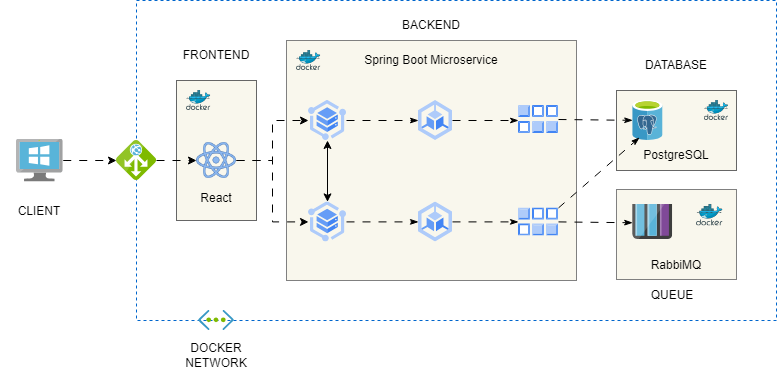

The diagram above was exported from draw.io. Its source (the exported page's mxGraphModel, read from the mxfile embedded in the PNG):
<mxGraphModel dx="1434" dy="738" grid="1" gridSize="10" guides="1" tooltips="1" connect="1" arrows="1" fold="1" page="1" pageScale="1" pageWidth="850" pageHeight="1100" math="0" shadow="0">
  <root>
    <mxCell id="0" />
    <mxCell id="1" parent="0" />
    <mxCell id="BTmaYTMrtKiPDIi7nzFV-117" value="" style="rounded=0;whiteSpace=wrap;html=1;fillColor=none;dashed=1;strokeColor=#0066CC;" parent="1" vertex="1">
      <mxGeometry x="160" y="80" width="640" height="320" as="geometry" />
    </mxCell>
    <mxCell id="BTmaYTMrtKiPDIi7nzFV-130" value="" style="rounded=0;whiteSpace=wrap;html=1;fillColor=#f9f7ed;strokeColor=#666666;" parent="1" vertex="1">
      <mxGeometry x="200" y="160" width="80" height="140" as="geometry" />
    </mxCell>
    <mxCell id="BTmaYTMrtKiPDIi7nzFV-95" value="" style="rounded=0;whiteSpace=wrap;html=1;fillColor=#f9f7ed;strokeColor=#808080;" parent="1" vertex="1">
      <mxGeometry x="310" y="120" width="290" height="240" as="geometry" />
    </mxCell>
    <mxCell id="BTmaYTMrtKiPDIi7nzFV-96" value="" style="rounded=0;whiteSpace=wrap;html=1;fillColor=#f9f7ed;strokeColor=#666666;" parent="1" vertex="1">
      <mxGeometry x="640" y="170" width="120" height="80" as="geometry" />
    </mxCell>
    <mxCell id="BTmaYTMrtKiPDIi7nzFV-97" value="" style="rounded=0;whiteSpace=wrap;html=1;fillColor=#f9f7ed;strokeColor=#808080;" parent="1" vertex="1">
      <mxGeometry x="640" y="269" width="120" height="90" as="geometry" />
    </mxCell>
    <mxCell id="BTmaYTMrtKiPDIi7nzFV-81" value="" style="editableCssRules=.*;html=1;shape=image;verticalLabelPosition=bottom;labelBackgroundColor=#ffffff;verticalAlign=top;aspect=fixed;imageAspect=0;image=data:image/svg+xml,(base64 omitted: 1768 chars);" parent="1" vertex="1">
      <mxGeometry x="332" y="180" width="38" height="40" as="geometry" />
    </mxCell>
    <mxCell id="BTmaYTMrtKiPDIi7nzFV-82" value="" style="editableCssRules=.*;html=1;shape=image;verticalLabelPosition=bottom;labelBackgroundColor=#ffffff;verticalAlign=top;aspect=fixed;imageAspect=0;image=data:image/svg+xml,(base64 omitted: 1048 chars);" parent="1" vertex="1">
      <mxGeometry x="442" y="180" width="34" height="40" as="geometry" />
    </mxCell>
    <mxCell id="BTmaYTMrtKiPDIi7nzFV-85" value="" style="editableCssRules=.*;html=1;shape=image;verticalLabelPosition=bottom;labelBackgroundColor=#ffffff;verticalAlign=top;aspect=fixed;imageAspect=0;image=data:image/svg+xml,(base64 omitted: 1048 chars);" parent="1" vertex="1">
      <mxGeometry x="442" y="281.4" width="34" height="40" as="geometry" />
    </mxCell>
    <mxCell id="BTmaYTMrtKiPDIi7nzFV-87" value="" style="editableCssRules=.*;html=1;shape=image;verticalLabelPosition=bottom;labelBackgroundColor=#ffffff;verticalAlign=top;aspect=fixed;imageAspect=0;image=data:image/svg+xml,(base64 omitted: 2364 chars);" parent="1" vertex="1">
      <mxGeometry x="542" y="185" width="40" height="28" as="geometry" />
    </mxCell>
    <mxCell id="BTmaYTMrtKiPDIi7nzFV-88" value="" style="image;sketch=0;aspect=fixed;html=1;points=[];align=center;fontSize=12;image=img/lib/mscae/Docker.svg;" parent="1" vertex="1">
      <mxGeometry x="320" y="130" width="24.39" height="20" as="geometry" />
    </mxCell>
    <mxCell id="BTmaYTMrtKiPDIi7nzFV-89" value="" style="image;sketch=0;aspect=fixed;html=1;points=[];align=center;fontSize=12;image=img/lib/mscae/Azure_Database_for_PostgreSQL_servers.svg;" parent="1" vertex="1">
      <mxGeometry x="656.19" y="180" width="30.4" height="40" as="geometry" />
    </mxCell>
    <mxCell id="BTmaYTMrtKiPDIi7nzFV-90" value="" style="image;sketch=0;aspect=fixed;html=1;points=[];align=center;fontSize=12;image=img/lib/mscae/Queues_Storage.svg;" parent="1" vertex="1">
      <mxGeometry x="656.19" y="283.8" width="40" height="35.2" as="geometry" />
    </mxCell>
    <mxCell id="BTmaYTMrtKiPDIi7nzFV-94" value="" style="image;sketch=0;aspect=fixed;html=1;points=[];align=center;fontSize=12;image=img/lib/mscae/Docker.svg;" parent="1" vertex="1">
      <mxGeometry x="720" y="283.8" width="26.59" height="21.8" as="geometry" />
    </mxCell>
    <mxCell id="BTmaYTMrtKiPDIi7nzFV-98" value="" style="editableCssRules=.*;html=1;shape=image;verticalLabelPosition=bottom;labelBackgroundColor=#ffffff;verticalAlign=top;aspect=fixed;imageAspect=0;image=data:image/svg+xml,(base64 omitted: 1768 chars);" parent="1" vertex="1">
      <mxGeometry x="332" y="281.4" width="38" height="40" as="geometry" />
    </mxCell>
    <mxCell id="BTmaYTMrtKiPDIi7nzFV-100" value="" style="editableCssRules=.*;html=1;shape=image;verticalLabelPosition=bottom;labelBackgroundColor=#ffffff;verticalAlign=top;aspect=fixed;imageAspect=0;image=data:image/svg+xml,(base64 omitted: 2364 chars);" parent="1" vertex="1">
      <mxGeometry x="542" y="287.4" width="40" height="28" as="geometry" />
    </mxCell>
    <mxCell id="BTmaYTMrtKiPDIi7nzFV-101" value="" style="endArrow=classicThin;dashed=1;html=1;rounded=0;exitX=1;exitY=0.5;exitDx=0;exitDy=0;entryX=0;entryY=0.5;entryDx=0;entryDy=0;endFill=1;flowAnimation=1;dashPattern=8 8;" parent="1" source="BTmaYTMrtKiPDIi7nzFV-81" target="BTmaYTMrtKiPDIi7nzFV-82" edge="1">
      <mxGeometry width="50" height="50" relative="1" as="geometry">
        <mxPoint x="372" y="260" as="sourcePoint" />
        <mxPoint x="422" y="210" as="targetPoint" />
      </mxGeometry>
    </mxCell>
    <mxCell id="BTmaYTMrtKiPDIi7nzFV-102" value="" style="endArrow=classicThin;dashed=1;html=1;rounded=0;exitX=1;exitY=0.5;exitDx=0;exitDy=0;endFill=1;flowAnimation=1;dashPattern=8 8;" parent="1" source="BTmaYTMrtKiPDIi7nzFV-82" edge="1">
      <mxGeometry width="50" height="50" relative="1" as="geometry">
        <mxPoint x="476" y="199.66" as="sourcePoint" />
        <mxPoint x="542" y="200" as="targetPoint" />
      </mxGeometry>
    </mxCell>
    <mxCell id="BTmaYTMrtKiPDIi7nzFV-103" value="" style="endArrow=classicThin;dashed=1;html=1;rounded=0;exitX=1;exitY=0.5;exitDx=0;exitDy=0;entryX=0;entryY=0.5;entryDx=0;entryDy=0;endFill=1;dashPattern=8 8;flowAnimation=1;" parent="1" source="BTmaYTMrtKiPDIi7nzFV-98" target="BTmaYTMrtKiPDIi7nzFV-85" edge="1">
      <mxGeometry width="50" height="50" relative="1" as="geometry">
        <mxPoint x="380" y="280" as="sourcePoint" />
        <mxPoint x="452" y="280" as="targetPoint" />
      </mxGeometry>
    </mxCell>
    <mxCell id="BTmaYTMrtKiPDIi7nzFV-104" value="" style="endArrow=classicThin;dashed=1;html=1;rounded=0;exitX=1;exitY=0.5;exitDx=0;exitDy=0;entryX=0;entryY=0.5;entryDx=0;entryDy=0;endFill=1;dashPattern=8 8;flowAnimation=1;" parent="1" source="BTmaYTMrtKiPDIi7nzFV-85" target="BTmaYTMrtKiPDIi7nzFV-100" edge="1">
      <mxGeometry width="50" height="50" relative="1" as="geometry">
        <mxPoint x="476" y="270" as="sourcePoint" />
        <mxPoint x="548" y="270" as="targetPoint" />
      </mxGeometry>
    </mxCell>
    <mxCell id="BTmaYTMrtKiPDIi7nzFV-106" value="" style="endArrow=classicThin;dashed=1;html=1;rounded=0;exitX=1;exitY=0.5;exitDx=0;exitDy=0;entryX=-0.001;entryY=0.524;entryDx=0;entryDy=0;entryPerimeter=0;endFill=1;dashPattern=8 8;flowAnimation=1;" parent="1" source="BTmaYTMrtKiPDIi7nzFV-100" target="BTmaYTMrtKiPDIi7nzFV-90" edge="1">
      <mxGeometry width="50" height="50" relative="1" as="geometry">
        <mxPoint x="566.5899999999999" y="279" as="sourcePoint" />
        <mxPoint x="726.59" y="240" as="targetPoint" />
      </mxGeometry>
    </mxCell>
    <mxCell id="BTmaYTMrtKiPDIi7nzFV-108" value="" style="endArrow=classic;startArrow=classic;html=1;rounded=0;entryX=0.5;entryY=1;entryDx=0;entryDy=0;exitX=0.5;exitY=0;exitDx=0;exitDy=0;" parent="1" source="BTmaYTMrtKiPDIi7nzFV-98" target="BTmaYTMrtKiPDIi7nzFV-81" edge="1">
      <mxGeometry width="50" height="50" relative="1" as="geometry">
        <mxPoint x="332" y="290" as="sourcePoint" />
        <mxPoint x="382" y="240" as="targetPoint" />
      </mxGeometry>
    </mxCell>
    <mxCell id="BTmaYTMrtKiPDIi7nzFV-105" value="" style="endArrow=classicThin;dashed=1;html=1;rounded=0;exitX=1;exitY=0.5;exitDx=0;exitDy=0;endFill=1;flowAnimation=1;dashPattern=8 8;" parent="1" source="BTmaYTMrtKiPDIi7nzFV-87" target="BTmaYTMrtKiPDIi7nzFV-89" edge="1">
      <mxGeometry width="50" height="50" relative="1" as="geometry">
        <mxPoint x="580" y="198.66" as="sourcePoint" />
        <mxPoint x="652" y="198.66" as="targetPoint" />
      </mxGeometry>
    </mxCell>
    <mxCell id="BTmaYTMrtKiPDIi7nzFV-118" value="" style="image;sketch=0;aspect=fixed;html=1;points=[];align=center;fontSize=12;image=img/lib/mscae/Virtual_Network.svg;" parent="1" vertex="1">
      <mxGeometry x="222.15" y="390" width="35.71" height="20" as="geometry" />
    </mxCell>
    <mxCell id="BTmaYTMrtKiPDIi7nzFV-125" value="" style="edgeStyle=orthogonalEdgeStyle;rounded=0;orthogonalLoop=1;jettySize=auto;html=1;dashed=1;dashPattern=8 8;flowAnimation=1;" parent="1" source="BTmaYTMrtKiPDIi7nzFV-119" target="BTmaYTMrtKiPDIi7nzFV-121" edge="1">
      <mxGeometry relative="1" as="geometry" />
    </mxCell>
    <mxCell id="BTmaYTMrtKiPDIi7nzFV-119" value="" style="image;sketch=0;aspect=fixed;html=1;points=[];align=center;fontSize=12;image=img/lib/mscae/Application_Gateway.svg;" parent="1" vertex="1">
      <mxGeometry x="140" y="220" width="40" height="40" as="geometry" />
    </mxCell>
    <mxCell id="BTmaYTMrtKiPDIi7nzFV-123" value="" style="edgeStyle=orthogonalEdgeStyle;rounded=0;orthogonalLoop=1;jettySize=auto;html=1;dashed=1;dashPattern=8 8;flowAnimation=1;" parent="1" source="BTmaYTMrtKiPDIi7nzFV-121" target="BTmaYTMrtKiPDIi7nzFV-81" edge="1">
      <mxGeometry relative="1" as="geometry" />
    </mxCell>
    <mxCell id="BTmaYTMrtKiPDIi7nzFV-124" style="edgeStyle=orthogonalEdgeStyle;rounded=0;orthogonalLoop=1;jettySize=auto;html=1;entryX=0;entryY=0.5;entryDx=0;entryDy=0;dashed=1;dashPattern=8 8;flowAnimation=1;" parent="1" source="BTmaYTMrtKiPDIi7nzFV-121" target="BTmaYTMrtKiPDIi7nzFV-98" edge="1">
      <mxGeometry relative="1" as="geometry" />
    </mxCell>
    <mxCell id="BTmaYTMrtKiPDIi7nzFV-121" value="" style="shape=image;verticalLabelPosition=bottom;labelBackgroundColor=default;verticalAlign=top;aspect=fixed;imageAspect=0;image=data:image/png,(base64 omitted: 27888 chars);" parent="1" vertex="1">
      <mxGeometry x="220" y="220" width="40" height="40" as="geometry" />
    </mxCell>
    <mxCell id="BTmaYTMrtKiPDIi7nzFV-133" value="" style="edgeStyle=orthogonalEdgeStyle;rounded=0;orthogonalLoop=1;jettySize=auto;html=1;dashed=1;dashPattern=8 8;flowAnimation=1;" parent="1" source="BTmaYTMrtKiPDIi7nzFV-126" target="BTmaYTMrtKiPDIi7nzFV-119" edge="1">
      <mxGeometry relative="1" as="geometry" />
    </mxCell>
    <mxCell id="BTmaYTMrtKiPDIi7nzFV-126" value="" style="image;sketch=0;aspect=fixed;html=1;points=[];align=center;fontSize=12;image=img/lib/mscae/VirtualMachineWindows.svg;" parent="1" vertex="1">
      <mxGeometry x="40" y="218.5" width="46.74" height="43" as="geometry" />
    </mxCell>
    <mxCell id="BTmaYTMrtKiPDIi7nzFV-131" value="" style="image;sketch=0;aspect=fixed;html=1;points=[];align=center;fontSize=12;image=img/lib/mscae/Docker.svg;" parent="1" vertex="1">
      <mxGeometry x="727.81" y="180" width="24.39" height="20" as="geometry" />
    </mxCell>
    <mxCell id="BTmaYTMrtKiPDIi7nzFV-132" value="" style="image;sketch=0;aspect=fixed;html=1;points=[];align=center;fontSize=12;image=img/lib/mscae/Docker.svg;" parent="1" vertex="1">
      <mxGeometry x="210" y="170" width="24.39" height="20" as="geometry" />
    </mxCell>
    <mxCell id="BTmaYTMrtKiPDIi7nzFV-134" value="Spring Boot Microservice" style="text;html=1;align=center;verticalAlign=middle;whiteSpace=wrap;rounded=0;" parent="1" vertex="1">
      <mxGeometry x="380" y="125" width="150" height="30" as="geometry" />
    </mxCell>
    <mxCell id="BTmaYTMrtKiPDIi7nzFV-135" value="PostgreSQL" style="text;html=1;align=center;verticalAlign=middle;whiteSpace=wrap;rounded=0;" parent="1" vertex="1">
      <mxGeometry x="640" y="220" width="120" height="30" as="geometry" />
    </mxCell>
    <mxCell id="BTmaYTMrtKiPDIi7nzFV-136" value="RabbiMQ" style="text;html=1;align=center;verticalAlign=middle;whiteSpace=wrap;rounded=0;" parent="1" vertex="1">
      <mxGeometry x="640" y="330" width="120" height="30" as="geometry" />
    </mxCell>
    <mxCell id="BTmaYTMrtKiPDIi7nzFV-137" value="FRONTEND" style="text;html=1;align=center;verticalAlign=middle;whiteSpace=wrap;rounded=0;" parent="1" vertex="1">
      <mxGeometry x="200" y="120" width="80" height="30" as="geometry" />
    </mxCell>
    <mxCell id="BTmaYTMrtKiPDIi7nzFV-138" value="BACKEND" style="text;html=1;align=center;verticalAlign=middle;whiteSpace=wrap;rounded=0;" parent="1" vertex="1">
      <mxGeometry x="415" y="90" width="80" height="30" as="geometry" />
    </mxCell>
    <mxCell id="BTmaYTMrtKiPDIi7nzFV-139" value="React" style="text;html=1;align=center;verticalAlign=middle;whiteSpace=wrap;rounded=0;" parent="1" vertex="1">
      <mxGeometry x="200" y="262.5" width="80" height="30" as="geometry" />
    </mxCell>
    <mxCell id="BTmaYTMrtKiPDIi7nzFV-140" value="DATABASE" style="text;html=1;align=center;verticalAlign=middle;whiteSpace=wrap;rounded=0;" parent="1" vertex="1">
      <mxGeometry x="660" y="130" width="80" height="30" as="geometry" />
    </mxCell>
    <mxCell id="BTmaYTMrtKiPDIi7nzFV-141" value="QUEUE" style="text;html=1;align=center;verticalAlign=middle;whiteSpace=wrap;rounded=0;" parent="1" vertex="1">
      <mxGeometry x="656.19" y="360" width="80" height="30" as="geometry" />
    </mxCell>
    <mxCell id="BTmaYTMrtKiPDIi7nzFV-142" value="DOCKER NETWORK" style="text;html=1;align=center;verticalAlign=middle;whiteSpace=wrap;rounded=0;" parent="1" vertex="1">
      <mxGeometry x="200.00000000000003" y="420" width="80" height="30" as="geometry" />
    </mxCell>
    <mxCell id="BTmaYTMrtKiPDIi7nzFV-143" value="CLIENT" style="text;html=1;align=center;verticalAlign=middle;whiteSpace=wrap;rounded=0;" parent="1" vertex="1">
      <mxGeometry x="23.370000000000005" y="275.6" width="80" height="30" as="geometry" />
    </mxCell>
    <mxCell id="EZ4PajnaXT0n1DFgAI-S-1" value="" style="endArrow=classicThin;dashed=1;html=1;rounded=0;exitX=1;exitY=0;exitDx=0;exitDy=0;entryX=0.192;entryY=-0.1;entryDx=0;entryDy=0;entryPerimeter=0;endFill=1;dashPattern=8 8;flowAnimation=1;" edge="1" parent="1" source="BTmaYTMrtKiPDIi7nzFV-100" target="BTmaYTMrtKiPDIi7nzFV-135">
      <mxGeometry width="50" height="50" relative="1" as="geometry">
        <mxPoint x="592" y="311" as="sourcePoint" />
        <mxPoint x="666" y="312" as="targetPoint" />
      </mxGeometry>
    </mxCell>
  </root>
</mxGraphModel>